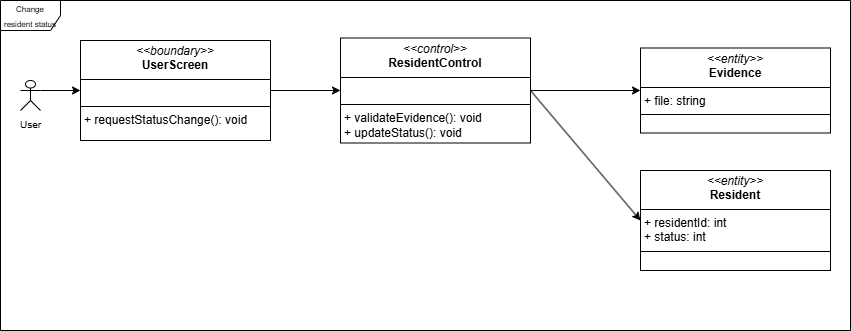

The diagram above was exported from draw.io. Its source (the exported page's mxGraphModel, read from the mxfile embedded in the PNG):
<mxGraphModel dx="988" dy="572" grid="1" gridSize="10" guides="1" tooltips="1" connect="1" arrows="1" fold="1" page="1" pageScale="1" pageWidth="827" pageHeight="1169" background="#ffffff" math="0" shadow="0">
  <root>
    <mxCell id="0" />
    <mxCell id="1" parent="0" />
    <mxCell id="X_cfNtLWTgjf-Kpmpf1W-1" value="&lt;font style=&quot;font-size: 8px;&quot;&gt;Change resident status&lt;/font&gt;" style="shape=umlFrame;whiteSpace=wrap;html=1;pointerEvents=0;movable=1;resizable=1;rotatable=1;deletable=1;editable=1;locked=0;connectable=1;" parent="1" vertex="1">
      <mxGeometry x="60" y="50" width="850" height="330" as="geometry" />
    </mxCell>
    <mxCell id="X_cfNtLWTgjf-Kpmpf1W-2" value="&lt;font style=&quot;font-size: 10px;&quot;&gt;User&lt;/font&gt;" style="shape=umlActor;verticalLabelPosition=bottom;verticalAlign=top;html=1;outlineConnect=0;" parent="1" vertex="1">
      <mxGeometry x="80" y="130" width="20" height="30" as="geometry" />
    </mxCell>
    <mxCell id="X_cfNtLWTgjf-Kpmpf1W-7" value="&lt;p style=&quot;margin:0px;margin-top:4px;text-align:center;&quot;&gt;&lt;i&gt;&amp;lt;&amp;lt;boundary&amp;gt;&amp;gt;&lt;/i&gt;&lt;br&gt;&lt;b&gt;UserScreen&lt;/b&gt;&lt;/p&gt;&lt;hr size=&quot;1&quot; style=&quot;border-style:solid;&quot;&gt;&lt;p style=&quot;margin:0px;margin-left:4px;&quot;&gt;&lt;br&gt;&lt;/p&gt;&lt;hr size=&quot;1&quot; style=&quot;border-style:solid;&quot;&gt;&lt;p style=&quot;margin:0px;margin-left:4px;&quot;&gt;+ requestStatusChange(): void&lt;/p&gt;" style="verticalAlign=top;align=left;overflow=fill;html=1;whiteSpace=wrap;" parent="1" vertex="1">
      <mxGeometry x="140" y="90" width="190" height="100" as="geometry" />
    </mxCell>
    <mxCell id="X_cfNtLWTgjf-Kpmpf1W-8" value="&lt;p style=&quot;margin:0px;margin-top:4px;text-align:center;&quot;&gt;&lt;i&gt;&amp;lt;&amp;lt;control&amp;gt;&amp;gt;&lt;/i&gt;&lt;br&gt;&lt;b&gt;ResidentControl&lt;/b&gt;&lt;/p&gt;&lt;hr size=&quot;1&quot; style=&quot;border-style:solid;&quot;&gt;&lt;p style=&quot;margin:0px;margin-left:4px;&quot;&gt;&lt;br&gt;&lt;/p&gt;&lt;hr size=&quot;1&quot; style=&quot;border-style:solid;&quot;&gt;&lt;p style=&quot;margin:0px;margin-left:4px;&quot;&gt;+ &lt;span style=&quot;background-color: transparent; color: light-dark(rgb(0, 0, 0), rgb(255, 255, 255));&quot;&gt;validateEvidence(): void +&amp;nbsp;&lt;/span&gt;&lt;span style=&quot;background-color: transparent; color: light-dark(rgb(0, 0, 0), rgb(255, 255, 255));&quot;&gt;updateStatus(): void&lt;/span&gt;&lt;/p&gt;" style="verticalAlign=top;align=left;overflow=fill;html=1;whiteSpace=wrap;" parent="1" vertex="1">
      <mxGeometry x="400" y="87.5" width="190" height="105" as="geometry" />
    </mxCell>
    <mxCell id="X_cfNtLWTgjf-Kpmpf1W-9" value="&lt;p style=&quot;margin:0px;margin-top:4px;text-align:center;&quot;&gt;&lt;i&gt;&amp;lt;&amp;lt;entity&amp;gt;&amp;gt;&lt;/i&gt;&lt;br&gt;&lt;b&gt;Evidence&lt;/b&gt;&lt;/p&gt;&lt;hr size=&quot;1&quot; style=&quot;border-style:solid;&quot;&gt;&lt;p style=&quot;margin:0px;margin-left:4px;&quot;&gt;+&amp;nbsp;file: string&lt;/p&gt;&lt;hr size=&quot;1&quot; style=&quot;border-style:solid;&quot;&gt;&lt;p style=&quot;margin:0px;margin-left:4px;&quot;&gt;&lt;br&gt;&lt;/p&gt;" style="verticalAlign=top;align=left;overflow=fill;html=1;whiteSpace=wrap;" parent="1" vertex="1">
      <mxGeometry x="700" y="97.5" width="190" height="85" as="geometry" />
    </mxCell>
    <mxCell id="X_cfNtLWTgjf-Kpmpf1W-10" value="&lt;p style=&quot;margin:0px;margin-top:4px;text-align:center;&quot;&gt;&lt;i&gt;&amp;lt;&amp;lt;entity&amp;gt;&amp;gt;&lt;/i&gt;&lt;br&gt;&lt;b&gt;Resident&lt;/b&gt;&lt;/p&gt;&lt;hr size=&quot;1&quot; style=&quot;border-style:solid;&quot;&gt;&lt;p style=&quot;margin: 0px 0px 0px 4px;&quot;&gt;&lt;span style=&quot;background-color: transparent; color: light-dark(rgb(0, 0, 0), rgb(255, 255, 255));&quot;&gt;+ residentId: int&lt;/span&gt;&lt;/p&gt;&lt;p style=&quot;margin: 0px 0px 0px 4px;&quot;&gt;&lt;span style=&quot;background-color: transparent; color: light-dark(rgb(0, 0, 0), rgb(255, 255, 255));&quot;&gt;+ status: int&lt;/span&gt;&lt;/p&gt;&lt;hr size=&quot;1&quot; style=&quot;border-style:solid;&quot;&gt;&lt;p style=&quot;margin:0px;margin-left:4px;&quot;&gt;&lt;br&gt;&lt;/p&gt;" style="verticalAlign=top;align=left;overflow=fill;html=1;whiteSpace=wrap;" parent="1" vertex="1">
      <mxGeometry x="700" y="220" width="190" height="100" as="geometry" />
    </mxCell>
    <mxCell id="X_cfNtLWTgjf-Kpmpf1W-11" value="" style="endArrow=classic;html=1;rounded=0;exitX=1;exitY=0.3333333333333333;exitDx=0;exitDy=0;exitPerimeter=0;entryX=0;entryY=0.5;entryDx=0;entryDy=0;" parent="1" source="X_cfNtLWTgjf-Kpmpf1W-2" target="X_cfNtLWTgjf-Kpmpf1W-7" edge="1">
      <mxGeometry width="50" height="50" relative="1" as="geometry">
        <mxPoint x="420" y="290" as="sourcePoint" />
        <mxPoint x="470" y="240" as="targetPoint" />
      </mxGeometry>
    </mxCell>
    <mxCell id="X_cfNtLWTgjf-Kpmpf1W-13" value="" style="endArrow=classic;html=1;rounded=0;exitX=1;exitY=0.5;exitDx=0;exitDy=0;entryX=0;entryY=0.5;entryDx=0;entryDy=0;" parent="1" source="X_cfNtLWTgjf-Kpmpf1W-8" target="X_cfNtLWTgjf-Kpmpf1W-10" edge="1">
      <mxGeometry width="50" height="50" relative="1" as="geometry">
        <mxPoint x="420" y="290" as="sourcePoint" />
        <mxPoint x="470" y="240" as="targetPoint" />
      </mxGeometry>
    </mxCell>
    <mxCell id="X_cfNtLWTgjf-Kpmpf1W-15" value="" style="endArrow=classic;html=1;rounded=0;exitX=1;exitY=0.5;exitDx=0;exitDy=0;" parent="1" source="X_cfNtLWTgjf-Kpmpf1W-8" target="X_cfNtLWTgjf-Kpmpf1W-9" edge="1">
      <mxGeometry width="50" height="50" relative="1" as="geometry">
        <mxPoint x="420" y="290" as="sourcePoint" />
        <mxPoint x="470" y="240" as="targetPoint" />
      </mxGeometry>
    </mxCell>
    <mxCell id="zcaOhRx6kC9dUePwzGVR-1" value="" style="endArrow=classic;html=1;rounded=0;exitX=1;exitY=0.5;exitDx=0;exitDy=0;entryX=0;entryY=0.5;entryDx=0;entryDy=0;" edge="1" parent="1" source="X_cfNtLWTgjf-Kpmpf1W-7" target="X_cfNtLWTgjf-Kpmpf1W-8">
      <mxGeometry width="50" height="50" relative="1" as="geometry">
        <mxPoint x="480" y="320" as="sourcePoint" />
        <mxPoint x="530" y="270" as="targetPoint" />
      </mxGeometry>
    </mxCell>
  </root>
</mxGraphModel>